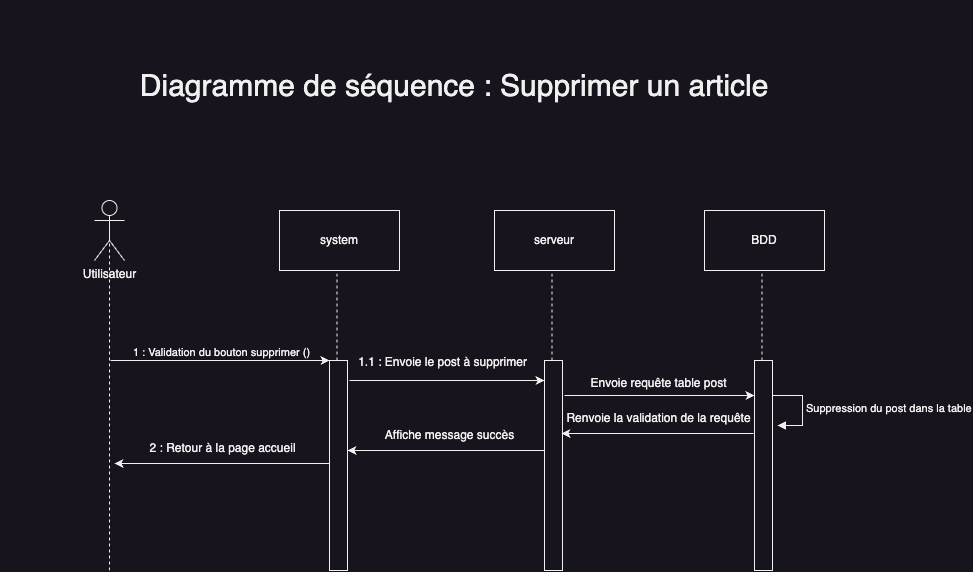

The diagram above was exported from draw.io. Its source (the exported page's mxGraphModel, read from the mxfile embedded in the PNG):
<mxGraphModel dx="1242" dy="770" grid="1" gridSize="10" guides="1" tooltips="1" connect="1" arrows="1" fold="1" page="1" pageScale="1" pageWidth="2339" pageHeight="3300" math="0" shadow="0">
  <root>
    <mxCell id="0" />
    <mxCell id="1" parent="0" />
    <mxCell id="Pi49N7kMnJNC_srO07YO-1" value="Utilisateur" style="shape=umlActor;verticalLabelPosition=bottom;verticalAlign=top;html=1;outlineConnect=0;" parent="1" vertex="1">
      <mxGeometry x="775" y="430" width="30" height="60" as="geometry" />
    </mxCell>
    <mxCell id="Pi49N7kMnJNC_srO07YO-2" value="" style="endArrow=none;dashed=1;html=1;rounded=0;entryX=0.5;entryY=0.5;entryDx=0;entryDy=0;entryPerimeter=0;" parent="1" target="Pi49N7kMnJNC_srO07YO-1" edge="1">
      <mxGeometry width="50" height="50" relative="1" as="geometry">
        <mxPoint x="790" y="800" as="sourcePoint" />
        <mxPoint x="795" y="520" as="targetPoint" />
      </mxGeometry>
    </mxCell>
    <mxCell id="Pi49N7kMnJNC_srO07YO-3" value="system" style="rounded=0;whiteSpace=wrap;html=1;" parent="1" vertex="1">
      <mxGeometry x="960" y="440" width="120" height="60" as="geometry" />
    </mxCell>
    <mxCell id="Pi49N7kMnJNC_srO07YO-4" value="" style="endArrow=none;dashed=1;html=1;rounded=0;entryX=0.5;entryY=0.5;entryDx=0;entryDy=0;entryPerimeter=0;" parent="1" source="Pi49N7kMnJNC_srO07YO-5" edge="1">
      <mxGeometry width="50" height="50" relative="1" as="geometry">
        <mxPoint x="1022.1299999999997" y="1099.6100000000001" as="sourcePoint" />
        <mxPoint x="1017.5" y="500" as="targetPoint" />
      </mxGeometry>
    </mxCell>
    <mxCell id="Pi49N7kMnJNC_srO07YO-5" value="" style="html=1;points=[];perimeter=orthogonalPerimeter;outlineConnect=0;targetShapes=umlLifeline;portConstraint=eastwest;newEdgeStyle={&quot;edgeStyle&quot;:&quot;elbowEdgeStyle&quot;,&quot;elbow&quot;:&quot;vertical&quot;,&quot;curved&quot;:0,&quot;rounded&quot;:0};" parent="1" vertex="1">
      <mxGeometry x="1010" y="590" width="18" height="210" as="geometry" />
    </mxCell>
    <mxCell id="Pi49N7kMnJNC_srO07YO-6" value="" style="endArrow=classic;html=1;rounded=0;" parent="1" target="Pi49N7kMnJNC_srO07YO-5" edge="1">
      <mxGeometry width="50" height="50" relative="1" as="geometry">
        <mxPoint x="791" y="590" as="sourcePoint" />
        <mxPoint x="841" y="540" as="targetPoint" />
      </mxGeometry>
    </mxCell>
    <mxCell id="Pi49N7kMnJNC_srO07YO-7" value="1 : Validation du bouton supprimer ()" style="edgeLabel;html=1;align=center;verticalAlign=middle;resizable=0;points=[];" parent="Pi49N7kMnJNC_srO07YO-6" vertex="1" connectable="0">
      <mxGeometry x="0.3152" y="-3" relative="1" as="geometry">
        <mxPoint x="-34" y="-12" as="offset" />
      </mxGeometry>
    </mxCell>
    <mxCell id="Pi49N7kMnJNC_srO07YO-8" value="serveur" style="rounded=0;whiteSpace=wrap;html=1;" parent="1" vertex="1">
      <mxGeometry x="1175" y="440" width="120" height="60" as="geometry" />
    </mxCell>
    <mxCell id="Pi49N7kMnJNC_srO07YO-9" value="" style="endArrow=none;dashed=1;html=1;rounded=0;entryX=0.5;entryY=0.5;entryDx=0;entryDy=0;entryPerimeter=0;" parent="1" source="Pi49N7kMnJNC_srO07YO-10" edge="1">
      <mxGeometry width="50" height="50" relative="1" as="geometry">
        <mxPoint x="1232.5" y="830" as="sourcePoint" />
        <mxPoint x="1232.5" y="500" as="targetPoint" />
      </mxGeometry>
    </mxCell>
    <mxCell id="Pi49N7kMnJNC_srO07YO-10" value="" style="html=1;points=[];perimeter=orthogonalPerimeter;outlineConnect=0;targetShapes=umlLifeline;portConstraint=eastwest;newEdgeStyle={&quot;edgeStyle&quot;:&quot;elbowEdgeStyle&quot;,&quot;elbow&quot;:&quot;vertical&quot;,&quot;curved&quot;:0,&quot;rounded&quot;:0};" parent="1" vertex="1">
      <mxGeometry x="1225" y="590" width="18" height="210" as="geometry" />
    </mxCell>
    <mxCell id="Pi49N7kMnJNC_srO07YO-11" value="BDD" style="rounded=0;whiteSpace=wrap;html=1;" parent="1" vertex="1">
      <mxGeometry x="1385" y="440" width="120" height="60" as="geometry" />
    </mxCell>
    <mxCell id="Pi49N7kMnJNC_srO07YO-12" value="" style="endArrow=none;dashed=1;html=1;rounded=0;entryX=0.5;entryY=0.5;entryDx=0;entryDy=0;entryPerimeter=0;" parent="1" source="Pi49N7kMnJNC_srO07YO-13" edge="1">
      <mxGeometry width="50" height="50" relative="1" as="geometry">
        <mxPoint x="1442.5" y="830" as="sourcePoint" />
        <mxPoint x="1442.5" y="500" as="targetPoint" />
      </mxGeometry>
    </mxCell>
    <mxCell id="Pi49N7kMnJNC_srO07YO-13" value="" style="html=1;points=[];perimeter=orthogonalPerimeter;outlineConnect=0;targetShapes=umlLifeline;portConstraint=eastwest;newEdgeStyle={&quot;edgeStyle&quot;:&quot;elbowEdgeStyle&quot;,&quot;elbow&quot;:&quot;vertical&quot;,&quot;curved&quot;:0,&quot;rounded&quot;:0};" parent="1" vertex="1">
      <mxGeometry x="1435" y="590" width="18" height="210" as="geometry" />
    </mxCell>
    <mxCell id="Pi49N7kMnJNC_srO07YO-14" value="" style="endArrow=classic;html=1;rounded=0;" parent="1" target="Pi49N7kMnJNC_srO07YO-10" edge="1">
      <mxGeometry width="50" height="50" relative="1" as="geometry">
        <mxPoint x="1030" y="610" as="sourcePoint" />
        <mxPoint x="1185" y="610" as="targetPoint" />
      </mxGeometry>
    </mxCell>
    <mxCell id="Pi49N7kMnJNC_srO07YO-15" value="1.1 : Envoie le post à supprimer" style="text;html=1;align=center;verticalAlign=middle;resizable=0;points=[];autosize=1;strokeColor=none;fillColor=none;" parent="1" vertex="1">
      <mxGeometry x="1028" y="577" width="190" height="30" as="geometry" />
    </mxCell>
    <mxCell id="Pi49N7kMnJNC_srO07YO-16" value="Envoie requête table post" style="text;html=1;align=center;verticalAlign=middle;resizable=0;points=[];autosize=1;strokeColor=none;fillColor=none;" parent="1" vertex="1">
      <mxGeometry x="1259" y="598" width="160" height="30" as="geometry" />
    </mxCell>
    <mxCell id="Pi49N7kMnJNC_srO07YO-17" value="" style="endArrow=classic;html=1;rounded=0;" parent="1" target="Pi49N7kMnJNC_srO07YO-13" edge="1">
      <mxGeometry width="50" height="50" relative="1" as="geometry">
        <mxPoint x="1245" y="625" as="sourcePoint" />
        <mxPoint x="1295" y="575" as="targetPoint" />
      </mxGeometry>
    </mxCell>
    <mxCell id="Pi49N7kMnJNC_srO07YO-18" value="Suppression du post dans la table" style="html=1;align=left;spacingLeft=2;endArrow=block;rounded=0;edgeStyle=orthogonalEdgeStyle;curved=0;rounded=0;" parent="1" edge="1">
      <mxGeometry relative="1" as="geometry">
        <mxPoint x="1453" y="625" as="sourcePoint" />
        <Array as="points">
          <mxPoint x="1483" y="655" />
        </Array>
        <mxPoint x="1458" y="655" as="targetPoint" />
      </mxGeometry>
    </mxCell>
    <mxCell id="Pi49N7kMnJNC_srO07YO-19" value="&lt;font style=&quot;font-size: 30px;&quot;&gt;&amp;nbsp;Diagramme de séquence : Supprimer un article&lt;/font&gt;" style="text;html=1;strokeColor=none;fillColor=none;align=center;verticalAlign=middle;whiteSpace=wrap;rounded=0;" parent="1" vertex="1">
      <mxGeometry x="681" y="230" width="900" height="170" as="geometry" />
    </mxCell>
    <mxCell id="Pi49N7kMnJNC_srO07YO-20" value="" style="endArrow=classic;html=1;rounded=0;" parent="1" edge="1">
      <mxGeometry width="50" height="50" relative="1" as="geometry">
        <mxPoint x="1434" y="663" as="sourcePoint" />
        <mxPoint x="1242" y="663" as="targetPoint" />
      </mxGeometry>
    </mxCell>
    <mxCell id="Pi49N7kMnJNC_srO07YO-21" value="Renvoie la validation de la requête" style="text;html=1;align=center;verticalAlign=middle;resizable=0;points=[];autosize=1;strokeColor=none;fillColor=none;" parent="1" vertex="1">
      <mxGeometry x="1234" y="633" width="210" height="30" as="geometry" />
    </mxCell>
    <mxCell id="Pi49N7kMnJNC_srO07YO-22" value="" style="endArrow=classic;html=1;rounded=0;" parent="1" edge="1">
      <mxGeometry width="50" height="50" relative="1" as="geometry">
        <mxPoint x="1225" y="680" as="sourcePoint" />
        <mxPoint x="1028" y="680" as="targetPoint" />
      </mxGeometry>
    </mxCell>
    <mxCell id="Pi49N7kMnJNC_srO07YO-23" value="Affiche message succès" style="text;html=1;align=center;verticalAlign=middle;resizable=0;points=[];autosize=1;strokeColor=none;fillColor=none;" parent="1" vertex="1">
      <mxGeometry x="1055" y="650" width="150" height="30" as="geometry" />
    </mxCell>
    <mxCell id="Pi49N7kMnJNC_srO07YO-24" value="" style="endArrow=classic;html=1;rounded=0;" parent="1" edge="1">
      <mxGeometry width="50" height="50" relative="1" as="geometry">
        <mxPoint x="1010" y="693" as="sourcePoint" />
        <mxPoint x="795" y="693" as="targetPoint" />
      </mxGeometry>
    </mxCell>
    <mxCell id="Pi49N7kMnJNC_srO07YO-25" value="2 : Retour à la page accueil" style="text;html=1;align=center;verticalAlign=middle;resizable=0;points=[];autosize=1;strokeColor=none;fillColor=none;" parent="1" vertex="1">
      <mxGeometry x="818" y="663" width="170" height="30" as="geometry" />
    </mxCell>
  </root>
</mxGraphModel>